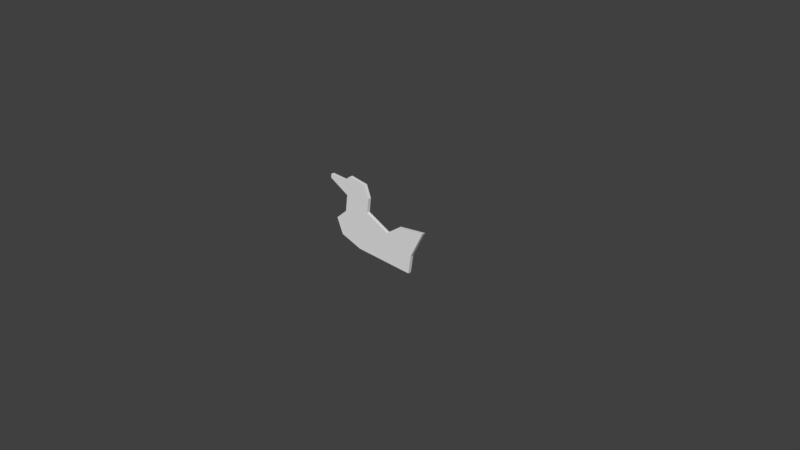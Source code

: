 # Source: duck.blend  (saved by Blender 2.77.0; exported with 4.5.12 LTS)
import bpy
from mathutils import Matrix  # noqa: F401  (used for matrix-valued properties, if any)

bpy.ops.wm.read_factory_settings(use_empty=True)
scene = bpy.context.scene
scene.name = 'Scene'

# ---- collections
col_collection_1 = bpy.data.collections.new('Collection 1'); scene.collection.children.link(col_collection_1)

# ---- materials (node trees are filled in below, after node groups)
mat_duck = bpy.data.materials.new('duck')
mat_duck.alpha_threshold = 0.0
mat_duck.use_transparent_shadow = False
mat_duck.roughness = 0.5

# ---- material node trees

# ---- world
world_world = bpy.data.worlds.new('World'); scene.world = world_world
world_world.color = (0.05088, 0.05088, 0.05088)
world_world.use_sun_shadow = False
world_world.sun_shadow_jitter_overblur = 0.0
world_world.cycles.sampling_method = 'MANUAL'

# ---- cameras
cam_camera = bpy.data.cameras.new('Camera')
cam_camera.clip_end = 100.0
cam_camera.lens = 35.0
cam_camera.sensor_width = 32.0
cam_camera.sensor_height = 18.0
cam_camera.ortho_scale = 7.314
cam_camera.dof.focus_distance = 0.0
cam_camera.dof.aperture_fstop = 128.0

# ---- meshes
me_mesh = bpy.data.meshes.new('Mesh')
me_mesh.from_pydata([(-0.5874, -0.0217, 0.08419), (-0.6828, -0.0217, 0.2978), (-0.4982, -0.0217, 0.4533), (-0.4609, -0.0217, 0.6897), (-0.774, -0.0217, 0.8391), (-0.7678, -0.0217, 0.8951), (-0.5024, -0.0217, 0.8888), (-0.3945, -0.0217, 0.9676), (-0.1166, -0.0217, 0.9365), (-0.05028, -0.0217, 0.7706), (-0.07931, -0.0217, 0.5653), (0.2815, -0.0217, 0.4139), (0.4972, -0.0217, 0.5632), (0.9132, -0.0217, 0.6271), (0.7084, -0.0217, 0.245), (0.6652, -0.0217, -0.007056), (-0.2421, -0.0217, -0.007056), (-0.5874, 0.0217, 0.08419), (-0.6828, 0.0217, 0.2978), (-0.4982, 0.0217, 0.4533), (-0.4609, 0.0217, 0.6897), (-0.774, 0.0217, 0.8391), (-0.7678, 0.0217, 0.8951), (-0.5024, 0.0217, 0.8888), (-0.3945, 0.0217, 0.9676), (-0.1166, 0.0217, 0.9365), (-0.05028, 0.0217, 0.7706), (-0.07931, 0.0217, 0.5653), (0.2815, 0.0217, 0.4139), (0.4972, 0.0217, 0.5632), (0.9132, 0.0217, 0.6271), (0.7084, 0.0217, 0.245), (0.6652, 0.0217, -0.007056), (-0.2421, 0.0217, -0.007056), (-0.5874, 0.0217, 0.08419), (-0.5874, -0.0217, 0.08419), (-0.6828, 0.0217, 0.2978), (-0.6828, -0.0217, 0.2978), (-0.4982, 0.0217, 0.4533), (-0.4982, -0.0217, 0.4533), (-0.4609, 0.0217, 0.6897), (-0.4609, -0.0217, 0.6897), (-0.774, 0.0217, 0.8391), (-0.774, -0.0217, 0.8391), (-0.7678, 0.0217, 0.8951), (-0.7678, -0.0217, 0.8951), (-0.5024, 0.0217, 0.8888), (-0.5024, -0.0217, 0.8888), (-0.3945, 0.0217, 0.9676), (-0.3945, -0.0217, 0.9676), (-0.1166, 0.0217, 0.9365), (-0.1166, -0.0217, 0.9365), (-0.05028, 0.0217, 0.7706), (-0.05028, -0.0217, 0.7706), (-0.07931, 0.0217, 0.5653), (-0.07931, -0.0217, 0.5653), (0.2815, 0.0217, 0.4139), (0.2815, -0.0217, 0.4139), (0.4972, 0.0217, 0.5632), (0.4972, -0.0217, 0.5632), (0.9132, 0.0217, 0.6271), (0.9132, -0.0217, 0.6271), (0.7084, 0.0217, 0.245), (0.7084, -0.0217, 0.245), (0.6652, 0.0217, -0.007056), (0.6652, -0.0217, -0.007056), (-0.2421, 0.0217, -0.007056), (-0.2421, -0.0217, -0.007056)], [], [(6, 8, 7), (6, 9, 8), (4, 6, 5), (4, 9, 6), (3, 9, 4), (3, 10, 9), (2, 10, 3), (12, 14, 13), (2, 11, 10), (11, 14, 12), (1, 11, 2), (1, 14, 11), (0, 14, 1), (0, 15, 14), (16, 15, 0), (25, 23, 24), (26, 23, 25), (23, 21, 22), (26, 21, 23), (26, 20, 21), (27, 20, 26), (27, 19, 20), (31, 29, 30), (28, 19, 27), (31, 28, 29), (28, 18, 19), (31, 18, 28), (31, 17, 18), (32, 17, 31), (32, 33, 17), (35, 37, 36, 34), (37, 39, 38, 36), (39, 41, 40, 38), (41, 43, 42, 40), (43, 45, 44, 42), (45, 47, 46, 44), (47, 49, 48, 46), (49, 51, 50, 48), (51, 53, 52, 50), (53, 55, 54, 52), (55, 57, 56, 54), (57, 59, 58, 56), (59, 61, 60, 58), (61, 63, 62, 60), (63, 65, 64, 62), (65, 67, 66, 64), (67, 35, 34, 66)])
_uv = me_mesh.uv_layers.new(name='UVMap')
_uv.uv.foreach_set('vector', [0.09062, 0.6432, 0.2199, 0.674, 0.1243, 0.6741, 0.09062, 0.6432, 0.2488, 0.6201, 0.2199, 0.674, 0.000139, 0.616, 0.09062, 0.6432, 0.000139, 0.6353, 0.000139, 0.616, 0.2488, 0.6201, 0.09062, 0.6432, 0.1122, 0.5771, 0.2488, 0.6201, 0.000139, 0.616, 0.1122, 0.5771, 0.2467, 0.5492, 0.2488, 0.6201, 0.1085, 0.4953, 0.2467, 0.5492, 0.1122, 0.5771, 0.4427, 0.5703, 0.5473, 0.4705, 0.6281, 0.6101, 0.1085, 0.4953, 0.375, 0.5114, 0.2467, 0.5492, 0.375, 0.5114, 0.5473, 0.4705, 0.4427, 0.5703, 0.0516, 0.4354, 0.375, 0.5114, 0.1085, 0.4953, 0.0516, 0.4354, 0.5473, 0.4705, 0.375, 0.5114, 0.0921, 0.3664, 0.5473, 0.4705, 0.0516, 0.4354, 0.0921, 0.3664, 0.5214, 0.3827, 0.5473, 0.4705, 0.2129, 0.3485, 0.5214, 0.3827, 0.0921, 0.3664, 0.2199, 0.6743, 0.09061, 0.7052, 0.1243, 0.6743, 0.2488, 0.7282, 0.09061, 0.7052, 0.2199, 0.6743, 0.09061, 0.7052, 0.0001548, 0.7325, 0.000139, 0.7132, 0.2488, 0.7282, 0.0001548, 0.7325, 0.09061, 0.7052, 0.2488, 0.7282, 0.1123, 0.7713, 0.0001548, 0.7325, 0.2467, 0.7991, 0.1123, 0.7713, 0.2488, 0.7282, 0.2467, 0.7991, 0.1086, 0.8531, 0.1123, 0.7713, 0.5474, 0.8775, 0.4428, 0.7779, 0.6282, 0.7378, 0.3751, 0.8368, 0.1086, 0.8531, 0.2467, 0.7991, 0.5474, 0.8775, 0.3751, 0.8368, 0.4428, 0.7779, 0.3751, 0.8368, 0.05177, 0.913, 0.1086, 0.8531, 0.5474, 0.8775, 0.05177, 0.913, 0.3751, 0.8368, 0.5474, 0.8775, 0.09232, 0.982, 0.05177, 0.913, 0.5216, 0.9653, 0.09232, 0.982, 0.5474, 0.8775, 0.5216, 0.9653, 0.2132, 0.9999, 0.09232, 0.982, 0.1277, 0.03774, 0.0914, 0.08222, 0.07287, 0.07859, 0.1144, 0.01809, 0.0914, 0.08222, 0.1072, 0.1441, 0.08739, 0.1457, 0.07287, 0.07859, 0.1072, 0.1441, 0.1061, 0.2343, 0.08184, 0.2216, 0.08739, 0.1457, 0.1061, 0.2343, 0.02394, 0.2905, 0.000139, 0.2897, 0.08184, 0.2216, 0.02394, 0.2905, 0.02611, 0.3011, 0.009836, 0.3135, 0.000139, 0.2897, 0.02611, 0.3011, 0.08383, 0.3123, 0.07594, 0.3304, 0.009836, 0.3135, 0.08383, 0.3123, 0.1127, 0.3305, 0.1087, 0.3482, 0.07594, 0.3304, 0.1127, 0.3305, 0.1747, 0.3319, 0.1813, 0.3482, 0.1087, 0.3482, 0.1747, 0.3319, 0.2081, 0.3071, 0.22, 0.3191, 0.1813, 0.3482, 0.2081, 0.3071, 0.2459, 0.251, 0.2571, 0.2747, 0.22, 0.3191, 0.2459, 0.251, 0.412, 0.2501, 0.4083, 0.2789, 0.2571, 0.2747, 0.412, 0.2501, 0.5195, 0.2752, 0.5191, 0.303, 0.4083, 0.2789, 0.5195, 0.2752, 0.6512, 0.2534, 0.6779, 0.2643, 0.5191, 0.303, 0.6512, 0.2534, 0.5962, 0.139, 0.6156, 0.1247, 0.6779, 0.2643, 0.5962, 0.139, 0.5404, 0.07851, 0.5511, 0.0573, 0.6156, 0.1247, 0.5404, 0.07851, 0.2348, 0.02486, 0.2349, 0.000139, 0.5511, 0.0573, 0.2348, 0.02486, 0.1277, 0.03774, 0.1144, 0.01809, 0.2349, 0.000139])
me_mesh.materials.append(mat_duck)
me_mesh.use_remesh_preserve_volume = False
me_mesh.use_remesh_preserve_attributes = False
me_mesh.use_mirror_vertex_groups = False
me_mesh.use_paint_bone_selection = False
me_mesh.use_paint_mask = True
me_mesh.update()

# ---- objects
ob_beziercurve = bpy.data.objects.new('BezierCurve', me_mesh)
ob_camera = bpy.data.objects.new('Camera', cam_camera)

# ---- transforms, parenting, visibility, modifiers, constraints
ob_beziercurve.location = (0.0, 0.0, 0.0)
ob_beziercurve.lineart.crease_threshold = 0.0
ob_camera.location = (7.481, -6.508, 5.344)
ob_camera.rotation_euler = (1.109, 0.01082, 0.8149)
ob_camera.lock_rotations_4d = False
ob_camera.empty_display_type = 'ARROWS'
ob_camera.color = (0.0, 0.0, 0.0, 0.0)
ob_camera.display_type = 'WIRE'
ob_camera.lineart.crease_threshold = 0.0

# ---- collection membership
col_collection_1.objects.link(ob_beziercurve)
col_collection_1.objects.link(ob_camera)

# ---- scene / render settings (as saved in the file)
scene.camera = ob_camera
scene.frame_start = 1; scene.frame_end = 250; scene.frame_set(1)
scene.render.engine = 'BLENDER_EEVEE_NEXT'
scene.render.resolution_percentage = 50
scene.render.dither_intensity = 0.0
scene.cycles.use_denoising = False
scene.cycles.samples = 128
scene.cycles.sampling_pattern = 'TABULATED_SOBOL'
scene.cycles.light_sampling_threshold = 0.0
scene.cycles.use_adaptive_sampling = False
scene.cycles.use_light_tree = False
scene.cycles.blur_glossy = 0.0
scene.cycles.sample_clamp_indirect = 0.0
scene.view_settings.view_transform = 'Standard'
bpy.context.view_layer.update()

# ---- added for rendering (the .blend has no usable light): sun
light_auto_sun = bpy.data.lights.new('AutoSun', 'SUN')
light_auto_sun.energy = 3.0
light_auto_sun.angle = 0.0523599
ob_auto_sun = bpy.data.objects.new('AutoSun', light_auto_sun)
scene.collection.objects.link(ob_auto_sun)
ob_auto_sun.rotation_euler = (0.872665, 0.174533, 0.523599)
bpy.context.view_layer.update()
